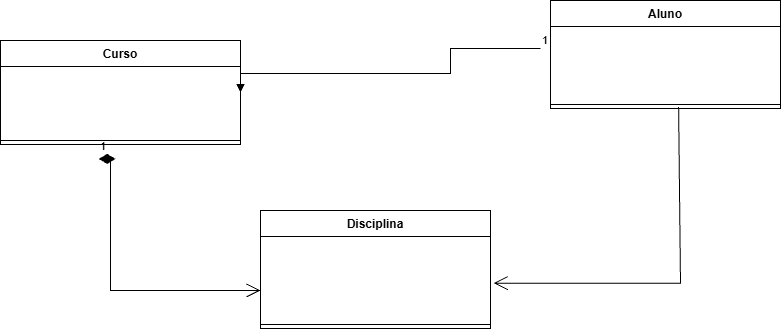

The diagram above was exported from draw.io. Its source (the exported page's mxGraphModel, read from the mxfile embedded in the PNG):
<mxGraphModel dx="1369" dy="788" grid="1" gridSize="10" guides="1" tooltips="1" connect="1" arrows="1" fold="1" page="1" pageScale="1" pageWidth="827" pageHeight="1169" math="0" shadow="0">
  <root>
    <mxCell id="0" />
    <mxCell id="1" parent="0" />
    <mxCell id="vOt7NH7NElDaCFcXJM5N-1" parent="1" style="swimlane;fontStyle=1;align=center;verticalAlign=top;childLayout=stackLayout;horizontal=1;startSize=26;horizontalStack=0;resizeParent=1;resizeParentMax=0;resizeLast=0;collapsible=1;marginBottom=0;whiteSpace=wrap;html=1;labelBackgroundColor=none;" value="Curso" vertex="1">
      <mxGeometry height="104" width="240" x="30" y="170" as="geometry" />
    </mxCell>
    <mxCell id="vOt7NH7NElDaCFcXJM5N-2" parent="vOt7NH7NElDaCFcXJM5N-1" style="text;strokeColor=none;fillColor=none;align=left;verticalAlign=top;spacingLeft=4;spacingRight=4;overflow=hidden;rotatable=0;points=[[0,0.5],[1,0.5]];portConstraint=eastwest;whiteSpace=wrap;html=1;labelBackgroundColor=none;fontColor=#FFFFFF;" value="- codigoCurso: int&lt;div&gt;- nome: String&lt;/div&gt;&lt;div&gt;- turno: String&lt;/div&gt;&lt;div&gt;&lt;span style=&quot;background-color: transparent;&quot;&gt;- disciplinas:List&amp;lt;Disciplina&amp;gt;&lt;/span&gt;&lt;/div&gt;" vertex="1">
      <mxGeometry height="70" width="240" y="26" as="geometry" />
    </mxCell>
    <mxCell id="vOt7NH7NElDaCFcXJM5N-3" parent="vOt7NH7NElDaCFcXJM5N-1" style="line;strokeWidth=1;fillColor=none;align=left;verticalAlign=middle;spacingTop=-1;spacingLeft=3;spacingRight=3;rotatable=0;labelPosition=right;points=[];portConstraint=eastwest;labelBackgroundColor=none;" value="" vertex="1">
      <mxGeometry height="8" width="240" y="96" as="geometry" />
    </mxCell>
    <mxCell id="vOt7NH7NElDaCFcXJM5N-5" parent="1" style="swimlane;fontStyle=1;align=center;verticalAlign=top;childLayout=stackLayout;horizontal=1;startSize=26;horizontalStack=0;resizeParent=1;resizeParentMax=0;resizeLast=0;collapsible=1;marginBottom=0;whiteSpace=wrap;html=1;labelBackgroundColor=none;" value="Disciplina" vertex="1">
      <mxGeometry height="118" width="230" x="290" y="340" as="geometry" />
    </mxCell>
    <mxCell id="vOt7NH7NElDaCFcXJM5N-6" parent="vOt7NH7NElDaCFcXJM5N-5" style="text;strokeColor=none;fillColor=none;align=left;verticalAlign=top;spacingLeft=4;spacingRight=4;overflow=hidden;rotatable=0;points=[[0,0.5],[1,0.5]];portConstraint=eastwest;whiteSpace=wrap;html=1;labelBackgroundColor=none;fontColor=#FFFFFF;" value="- codigoDisciplina: int&lt;div&gt;- nome: String&lt;/div&gt;&lt;div&gt;- cargaHoraria: int&lt;/div&gt;&lt;div&gt;- curso: Curso&lt;/div&gt;" vertex="1">
      <mxGeometry height="84" width="230" y="26" as="geometry" />
    </mxCell>
    <mxCell id="vOt7NH7NElDaCFcXJM5N-7" parent="vOt7NH7NElDaCFcXJM5N-5" style="line;strokeWidth=1;fillColor=none;align=left;verticalAlign=middle;spacingTop=-1;spacingLeft=3;spacingRight=3;rotatable=0;labelPosition=right;points=[];portConstraint=eastwest;labelBackgroundColor=none;" value="" vertex="1">
      <mxGeometry height="8" width="230" y="110" as="geometry" />
    </mxCell>
    <mxCell id="vOt7NH7NElDaCFcXJM5N-10" parent="1" style="swimlane;fontStyle=1;align=center;verticalAlign=top;childLayout=stackLayout;horizontal=1;startSize=26;horizontalStack=0;resizeParent=1;resizeParentMax=0;resizeLast=0;collapsible=1;marginBottom=0;whiteSpace=wrap;html=1;labelBackgroundColor=none;" value="Aluno" vertex="1">
      <mxGeometry height="108" width="230" x="580" y="130" as="geometry" />
    </mxCell>
    <mxCell id="vOt7NH7NElDaCFcXJM5N-11" parent="vOt7NH7NElDaCFcXJM5N-10" style="text;strokeColor=none;fillColor=none;align=left;verticalAlign=top;spacingLeft=4;spacingRight=4;overflow=hidden;rotatable=0;points=[[0,0.5],[1,0.5]];portConstraint=eastwest;whiteSpace=wrap;html=1;labelBackgroundColor=none;fontColor=#FFFFFF;" value="- matricula: long&lt;div&gt;- nome: String&lt;/div&gt;&lt;div&gt;- idade: int&lt;/div&gt;&lt;div&gt;- curso: Curso&lt;/div&gt;" vertex="1">
      <mxGeometry height="74" width="230" y="26" as="geometry" />
    </mxCell>
    <mxCell id="vOt7NH7NElDaCFcXJM5N-12" parent="vOt7NH7NElDaCFcXJM5N-10" style="line;strokeWidth=1;fillColor=none;align=left;verticalAlign=middle;spacingTop=-1;spacingLeft=3;spacingRight=3;rotatable=0;labelPosition=right;points=[];portConstraint=eastwest;labelBackgroundColor=none;" value="" vertex="1">
      <mxGeometry height="8" width="230" y="100" as="geometry" />
    </mxCell>
    <mxCell id="rugc4kohF-bOMrSESe0u-5" edge="1" parent="1" style="endArrow=open;html=1;endSize=12;startArrow=diamondThin;startSize=14;startFill=1;edgeStyle=orthogonalEdgeStyle;align=left;verticalAlign=bottom;rounded=0;defaultLabelBackgroundColor=page;exitX=0.409;exitY=1.039;exitDx=0;exitDy=0;exitPerimeter=0;entryX=0;entryY=0.643;entryDx=0;entryDy=0;entryPerimeter=0;labelAutoRotate=0;fontColor=default;" target="vOt7NH7NElDaCFcXJM5N-6" value="1">
      <mxGeometry relative="1" x="-1" y="3" as="geometry">
        <Array as="points">
          <mxPoint x="140" y="288.4" />
          <mxPoint x="140" y="420" />
        </Array>
        <mxPoint x="128.16000000000008" y="288.4180000000001" as="sourcePoint" />
        <mxPoint x="500" y="250" as="targetPoint" />
      </mxGeometry>
    </mxCell>
    <mxCell id="rugc4kohF-bOMrSESe0u-6" edge="1" parent="1" style="endArrow=block;endFill=1;html=1;edgeStyle=orthogonalEdgeStyle;align=left;verticalAlign=top;rounded=0;defaultLabelBackgroundColor=page;entryX=1;entryY=0.5;entryDx=0;entryDy=0;fontColor=default;" target="vOt7NH7NElDaCFcXJM5N-1" value="">
      <mxGeometry relative="1" x="-1" as="geometry">
        <Array as="points">
          <mxPoint x="480" y="178" />
          <mxPoint x="480" y="203" />
        </Array>
        <mxPoint x="570" y="178" as="sourcePoint" />
        <mxPoint x="500" y="250" as="targetPoint" />
      </mxGeometry>
    </mxCell>
    <mxCell id="rugc4kohF-bOMrSESe0u-7" connectable="0" parent="rugc4kohF-bOMrSESe0u-6" style="edgeLabel;resizable=0;html=1;align=left;verticalAlign=bottom;inheritText=1;defaultLabelBackgroundColor=page;" value="1" vertex="1">
      <mxGeometry relative="1" x="-1" as="geometry" />
    </mxCell>
    <mxCell id="rugc4kohF-bOMrSESe0u-8" edge="1" parent="1" source="vOt7NH7NElDaCFcXJM5N-12" style="endArrow=open;endFill=1;endSize=12;html=1;rounded=0;defaultLabelBackgroundColor=page;entryX=1.014;entryY=0.556;entryDx=0;entryDy=0;entryPerimeter=0;exitX=0.557;exitY=0.826;exitDx=0;exitDy=0;exitPerimeter=0;fontColor=default;" target="vOt7NH7NElDaCFcXJM5N-6" value="">
      <mxGeometry relative="1" width="160" x="0.1811" as="geometry">
        <Array as="points">
          <mxPoint x="710" y="412.7" />
        </Array>
        <mxPoint x="340" y="250" as="sourcePoint" />
        <mxPoint x="500" y="250" as="targetPoint" />
      </mxGeometry>
    </mxCell>
  </root>
</mxGraphModel>